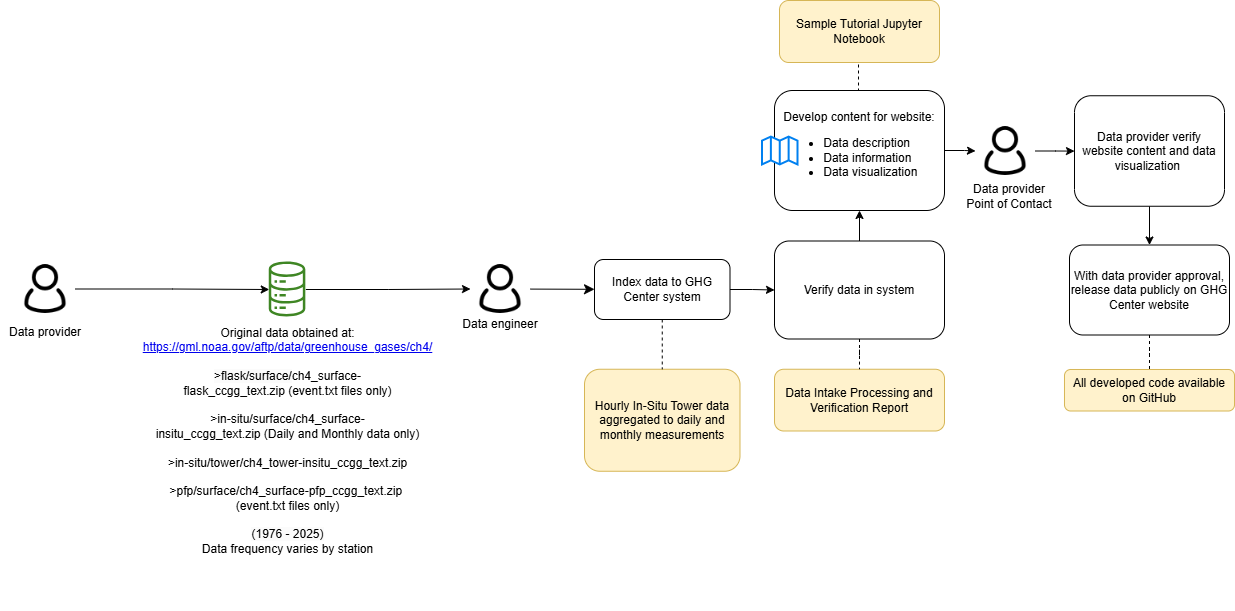

The diagram above was exported from draw.io. Its source (the exported page's mxGraphModel, read from the mxfile embedded in the PNG):
<mxGraphModel dx="2264" dy="743" grid="1" gridSize="10" guides="1" tooltips="1" connect="1" arrows="1" fold="1" page="1" pageScale="1" pageWidth="850" pageHeight="1100" math="0" shadow="0">
  <root>
    <mxCell id="0" />
    <mxCell id="1" parent="0" />
    <mxCell id="2AWwn6I6IpXBRkUVhkOS-42" parent="1" style="rounded=1;whiteSpace=wrap;html=1;fillColor=#fff2cc;strokeColor=#d6b656;" value="Hourly In-Situ Tower data aggregated to daily and monthly measurements" vertex="1">
      <mxGeometry height="102" width="155.5" x="246" y="1428.75" as="geometry" />
    </mxCell>
    <mxCell id="2AWwn6I6IpXBRkUVhkOS-43" edge="1" parent="1" source="2AWwn6I6IpXBRkUVhkOS-44" style="edgeStyle=orthogonalEdgeStyle;rounded=0;orthogonalLoop=1;jettySize=auto;html=1;entryX=0;entryY=0.5;entryDx=0;entryDy=0;" target="2AWwn6I6IpXBRkUVhkOS-61">
      <mxGeometry relative="1" as="geometry" />
    </mxCell>
    <mxCell id="2AWwn6I6IpXBRkUVhkOS-44" parent="1" style="sketch=0;outlineConnect=0;fontColor=#232F3E;gradientColor=none;fillColor=#3F8624;strokeColor=none;dashed=0;verticalLabelPosition=bottom;verticalAlign=top;align=center;html=1;fontSize=12;fontStyle=0;aspect=fixed;pointerEvents=1;shape=mxgraph.aws4.iot_analytics_data_store;" value="" vertex="1">
      <mxGeometry height="55" width="38.08" x="-70" y="1321.5" as="geometry" />
    </mxCell>
    <mxCell id="2AWwn6I6IpXBRkUVhkOS-46" parent="1" style="rounded=1;whiteSpace=wrap;html=1;fillColor=#fff2cc;strokeColor=#d6b656;" value="Data Intake Processing and Verification Report" vertex="1">
      <mxGeometry height="61.75" width="170" x="436" y="1428.75" as="geometry" />
    </mxCell>
    <mxCell id="2AWwn6I6IpXBRkUVhkOS-47" edge="1" parent="1" source="2AWwn6I6IpXBRkUVhkOS-49" style="edgeStyle=orthogonalEdgeStyle;rounded=0;orthogonalLoop=1;jettySize=auto;html=1;" target="2AWwn6I6IpXBRkUVhkOS-70" value="">
      <mxGeometry relative="1" as="geometry" />
    </mxCell>
    <mxCell id="2AWwn6I6IpXBRkUVhkOS-48" edge="1" parent="1" source="2AWwn6I6IpXBRkUVhkOS-49" style="edgeStyle=orthogonalEdgeStyle;rounded=0;orthogonalLoop=1;jettySize=auto;html=1;exitX=0.5;exitY=0;exitDx=0;exitDy=0;entryX=0.5;entryY=1;entryDx=0;entryDy=0;endArrow=none;endFill=0;dashed=1;">
      <mxGeometry relative="1" as="geometry">
        <mxPoint x="520" y="1122" as="targetPoint" />
      </mxGeometry>
    </mxCell>
    <mxCell id="2AWwn6I6IpXBRkUVhkOS-49" parent="1" style="rounded=1;whiteSpace=wrap;html=1;" value="Develop content for website:&lt;br&gt;&lt;ul&gt;&lt;li style=&quot;text-align: left;&quot;&gt;Data description&lt;/li&gt;&lt;li style=&quot;text-align: left;&quot;&gt;Data information&lt;/li&gt;&lt;li style=&quot;text-align: left;&quot;&gt;Data visualization&lt;/li&gt;&lt;/ul&gt;" vertex="1">
      <mxGeometry height="120" width="170" x="436" y="1150" as="geometry" />
    </mxCell>
    <mxCell id="2AWwn6I6IpXBRkUVhkOS-50" parent="1" style="html=1;verticalLabelPosition=bottom;align=center;labelBackgroundColor=#ffffff;verticalAlign=top;strokeWidth=2;strokeColor=#0080F0;shadow=0;dashed=0;shape=mxgraph.ios7.icons.map;" value="" vertex="1">
      <mxGeometry height="28" width="35.5" x="424" y="1196.5" as="geometry" />
    </mxCell>
    <mxCell id="2AWwn6I6IpXBRkUVhkOS-51" edge="1" parent="1" source="2AWwn6I6IpXBRkUVhkOS-52" style="edgeStyle=orthogonalEdgeStyle;rounded=0;orthogonalLoop=1;jettySize=auto;html=1;exitX=0.5;exitY=1;exitDx=0;exitDy=0;entryX=0.5;entryY=0;entryDx=0;entryDy=0;" target="2AWwn6I6IpXBRkUVhkOS-54">
      <mxGeometry relative="1" as="geometry" />
    </mxCell>
    <mxCell id="2AWwn6I6IpXBRkUVhkOS-52" parent="1" style="rounded=1;whiteSpace=wrap;html=1;" value="Data provider verify website content and data visualization&amp;nbsp;" vertex="1">
      <mxGeometry height="110.5" width="150" x="736" y="1155.25" as="geometry" />
    </mxCell>
    <mxCell id="2AWwn6I6IpXBRkUVhkOS-53" edge="1" parent="1" source="2AWwn6I6IpXBRkUVhkOS-54" style="edgeStyle=orthogonalEdgeStyle;rounded=0;orthogonalLoop=1;jettySize=auto;html=1;endArrow=none;endFill=0;dashed=1;" target="2AWwn6I6IpXBRkUVhkOS-71" value="">
      <mxGeometry relative="1" as="geometry" />
    </mxCell>
    <mxCell id="2AWwn6I6IpXBRkUVhkOS-54" parent="1" style="rounded=1;whiteSpace=wrap;html=1;" value="With data provider approval, release data publicly on GHG Center website" vertex="1">
      <mxGeometry height="90" width="160" x="731" y="1304.5" as="geometry" />
    </mxCell>
    <mxCell id="2AWwn6I6IpXBRkUVhkOS-55" parent="1" style="rounded=0;whiteSpace=wrap;html=1;strokeColor=none;fillColor=none;fontSize=12;" value="&lt;font style=&quot;font-size: 12px;&quot;&gt;Data engineer&lt;/font&gt;" vertex="1">
      <mxGeometry height="30" width="90" x="117" y="1368.5" as="geometry" />
    </mxCell>
    <mxCell id="2AWwn6I6IpXBRkUVhkOS-56" edge="1" parent="1" source="2AWwn6I6IpXBRkUVhkOS-57" style="edgeStyle=orthogonalEdgeStyle;rounded=0;orthogonalLoop=1;jettySize=auto;html=1;" target="2AWwn6I6IpXBRkUVhkOS-44">
      <mxGeometry relative="1" as="geometry" />
    </mxCell>
    <mxCell id="2AWwn6I6IpXBRkUVhkOS-57" parent="1" style="shape=image;html=1;verticalAlign=top;verticalLabelPosition=bottom;labelBackgroundColor=#ffffff;imageAspect=0;aspect=fixed;image=https://cdn0.iconfinder.com/data/icons/eon-social-media-contact-info-2/32/user_people_person_users_man-128.png" value="" vertex="1">
      <mxGeometry height="60" width="60" x="-323" y="1318.5" as="geometry" />
    </mxCell>
    <mxCell id="2AWwn6I6IpXBRkUVhkOS-59" parent="1" style="text;whiteSpace=wrap;html=1;align=center;" value="&lt;div style=&quot;&quot;&gt;Original data obtained at: &lt;br&gt;&lt;font color=&quot;#0000ee&quot;&gt;&lt;u&gt;&lt;a href=&quot;https://gml.noaa.gov/aftp/data/greenhouse_gases/ch4/&quot;&gt;https://gml.noaa.gov/aftp/data/greenhouse_gases/ch4/&lt;/a&gt;&lt;/u&gt;&lt;/font&gt;&lt;br&gt;&lt;/div&gt;&lt;span style=&quot;orphans: 2; text-indent: 0px; widows: 2; text-decoration-thickness: initial; text-decoration-style: initial; text-decoration-color: initial; float: none; display: inline !important;&quot;&gt;&lt;div style=&quot;&quot;&gt;&lt;span style=&quot;background-color: rgb(251, 251, 251);&quot;&gt;&lt;br&gt;&amp;gt;flask/surface/&lt;/span&gt;&lt;font face=&quot;Helvetica&quot; style=&quot;font-size: 12px;&quot; color=&quot;#000000&quot;&gt;ch4_surface-flask_ccgg_text.zip&lt;/font&gt;&amp;nbsp;(event.txt files only)&lt;/div&gt;&lt;div style=&quot;&quot;&gt;&lt;br&gt;&amp;gt;in-situ/surface/&lt;font face=&quot;Helvetica&quot; style=&quot;font-size: 12px;&quot; color=&quot;#000000&quot;&gt;ch4_surface-insitu_ccgg_text.zip&lt;/font&gt;&amp;nbsp;(Daily and Monthly data only)&lt;br&gt;&lt;br&gt;&amp;gt;in-situ/tower/&lt;font face=&quot;Helvetica&quot; style=&quot;font-size: 12px;&quot; color=&quot;#000000&quot;&gt;ch4_tower-insitu_ccgg_text.zip&lt;/font&gt;&lt;br&gt;&lt;br&gt;&amp;gt;pfp/surface/&lt;font face=&quot;Helvetica&quot; style=&quot;font-size: 12px;&quot; color=&quot;#000000&quot;&gt;ch4_surface-pfp_ccgg_text.zip&lt;/font&gt;&amp;nbsp;&lt;br&gt;(event.txt files only)&lt;br&gt;&lt;span style=&quot;background-color: rgb(251, 251, 251);&quot;&gt;&lt;br&gt;(1976&lt;/span&gt;&lt;span style=&quot;background-color: light-dark(rgb(251, 251, 251), rgb(21, 21, 21)); color: light-dark(rgb(0, 0, 0), rgb(255, 255, 255));&quot;&gt;&amp;nbsp;- 2025&lt;/span&gt;&lt;span style=&quot;background-color: light-dark(rgb(251, 251, 251), rgb(21, 21, 21)); color: light-dark(rgb(0, 0, 0), rgb(255, 255, 255));&quot;&gt;)&lt;/span&gt;&lt;/div&gt;&lt;/span&gt;&lt;span style=&quot;orphans: 2; text-indent: 0px; widows: 2; background-color: rgb(251, 251, 251); text-decoration-thickness: initial; text-decoration-style: initial; text-decoration-color: initial; float: none; display: inline !important;&quot;&gt;&lt;div style=&quot;color: rgb(0, 0, 0); font-family: Helvetica; font-size: 12px; font-style: normal; font-variant-ligatures: normal; font-variant-caps: normal; font-weight: 400; letter-spacing: normal; text-transform: none; word-spacing: 0px; -webkit-text-stroke-width: 0px;&quot;&gt;Data frequency varies by station&lt;/div&gt;&lt;/span&gt;" vertex="1">
      <mxGeometry height="291.5" width="120.96" x="-110.96" y="1378.5" as="geometry" />
    </mxCell>
    <mxCell id="2AWwn6I6IpXBRkUVhkOS-60" edge="1" parent="1" source="2AWwn6I6IpXBRkUVhkOS-61" style="edgeStyle=none;curved=1;rounded=0;orthogonalLoop=1;jettySize=auto;html=1;fontSize=12;startSize=8;endSize=8;" target="2AWwn6I6IpXBRkUVhkOS-65" value="">
      <mxGeometry relative="1" as="geometry" />
    </mxCell>
    <mxCell id="2AWwn6I6IpXBRkUVhkOS-61" parent="1" style="shape=image;html=1;verticalAlign=top;verticalLabelPosition=bottom;labelBackgroundColor=#ffffff;imageAspect=0;aspect=fixed;image=https://cdn0.iconfinder.com/data/icons/eon-social-media-contact-info-2/32/user_people_person_users_man-128.png" value="" vertex="1">
      <mxGeometry height="60" width="60" x="132" y="1318.5" as="geometry" />
    </mxCell>
    <mxCell id="2AWwn6I6IpXBRkUVhkOS-62" parent="1" style="rounded=0;whiteSpace=wrap;html=1;strokeColor=none;fillColor=none;" value="&lt;font style=&quot;font-size: 12px;&quot;&gt;Data provider&lt;br&gt;Point of Contact&lt;br&gt;&lt;/font&gt;" vertex="1">
      <mxGeometry height="30" width="90" x="626" y="1240.5" as="geometry" />
    </mxCell>
    <mxCell id="2AWwn6I6IpXBRkUVhkOS-63" edge="1" parent="1" source="2AWwn6I6IpXBRkUVhkOS-65" style="edgeStyle=orthogonalEdgeStyle;rounded=0;orthogonalLoop=1;jettySize=auto;html=1;exitX=0.5;exitY=1;exitDx=0;exitDy=0;entryX=0.5;entryY=0;entryDx=0;entryDy=0;dashed=1;endArrow=none;endFill=0;" target="2AWwn6I6IpXBRkUVhkOS-42">
      <mxGeometry relative="1" as="geometry" />
    </mxCell>
    <mxCell id="2AWwn6I6IpXBRkUVhkOS-64" edge="1" parent="1" source="2AWwn6I6IpXBRkUVhkOS-65" style="edgeStyle=orthogonalEdgeStyle;rounded=0;orthogonalLoop=1;jettySize=auto;html=1;" target="2AWwn6I6IpXBRkUVhkOS-68" value="">
      <mxGeometry relative="1" as="geometry" />
    </mxCell>
    <mxCell id="2AWwn6I6IpXBRkUVhkOS-65" parent="1" style="rounded=1;whiteSpace=wrap;html=1;" value="Index data to GHG Center system" vertex="1">
      <mxGeometry height="60" width="135.5" x="256" y="1319" as="geometry" />
    </mxCell>
    <mxCell id="2AWwn6I6IpXBRkUVhkOS-66" edge="1" parent="1" source="2AWwn6I6IpXBRkUVhkOS-68" style="edgeStyle=orthogonalEdgeStyle;rounded=0;orthogonalLoop=1;jettySize=auto;html=1;endArrow=none;endFill=0;dashed=1;" target="2AWwn6I6IpXBRkUVhkOS-46" value="">
      <mxGeometry relative="1" as="geometry" />
    </mxCell>
    <mxCell id="2AWwn6I6IpXBRkUVhkOS-67" edge="1" parent="1" source="2AWwn6I6IpXBRkUVhkOS-68" style="edgeStyle=orthogonalEdgeStyle;rounded=0;orthogonalLoop=1;jettySize=auto;html=1;" target="2AWwn6I6IpXBRkUVhkOS-49" value="">
      <mxGeometry relative="1" as="geometry" />
    </mxCell>
    <mxCell id="2AWwn6I6IpXBRkUVhkOS-68" parent="1" style="rounded=1;whiteSpace=wrap;html=1;strokeWidth=1;" value="Verify data in system" vertex="1">
      <mxGeometry height="98" width="170" x="436" y="1300.5" as="geometry" />
    </mxCell>
    <mxCell id="2AWwn6I6IpXBRkUVhkOS-69" edge="1" parent="1" source="2AWwn6I6IpXBRkUVhkOS-70" style="edgeStyle=orthogonalEdgeStyle;rounded=0;orthogonalLoop=1;jettySize=auto;html=1;" target="2AWwn6I6IpXBRkUVhkOS-52" value="">
      <mxGeometry relative="1" as="geometry" />
    </mxCell>
    <mxCell id="2AWwn6I6IpXBRkUVhkOS-70" parent="1" style="shape=image;html=1;verticalAlign=top;verticalLabelPosition=bottom;labelBackgroundColor=#ffffff;imageAspect=0;aspect=fixed;image=https://cdn0.iconfinder.com/data/icons/eon-social-media-contact-info-2/32/user_people_person_users_man-128.png" value="" vertex="1">
      <mxGeometry height="60" width="60" x="637" y="1180.5" as="geometry" />
    </mxCell>
    <mxCell id="2AWwn6I6IpXBRkUVhkOS-71" parent="1" style="rounded=1;whiteSpace=wrap;html=1;fillColor=#fff2cc;strokeColor=#d6b656;" value="All developed code available on GitHub" vertex="1">
      <mxGeometry height="41.5" width="170" x="726" y="1429" as="geometry" />
    </mxCell>
    <mxCell id="2AWwn6I6IpXBRkUVhkOS-72" parent="1" style="rounded=0;whiteSpace=wrap;html=1;strokeColor=none;fillColor=none;fontSize=12;" value="&lt;font style=&quot;font-size: 12px;&quot;&gt;Data provider&lt;/font&gt;" vertex="1">
      <mxGeometry height="30" width="90" x="-338" y="1376.5" as="geometry" />
    </mxCell>
    <mxCell id="ebLKdCjeWrOWwHlnrjOY-1" parent="1" style="rounded=1;whiteSpace=wrap;html=1;fillColor=#fff2cc;strokeColor=#d6b656;" value="Sample Tutorial Jupyter Notebook" vertex="1">
      <mxGeometry height="62" width="160" x="441" y="1060" as="geometry" />
    </mxCell>
  </root>
</mxGraphModel>